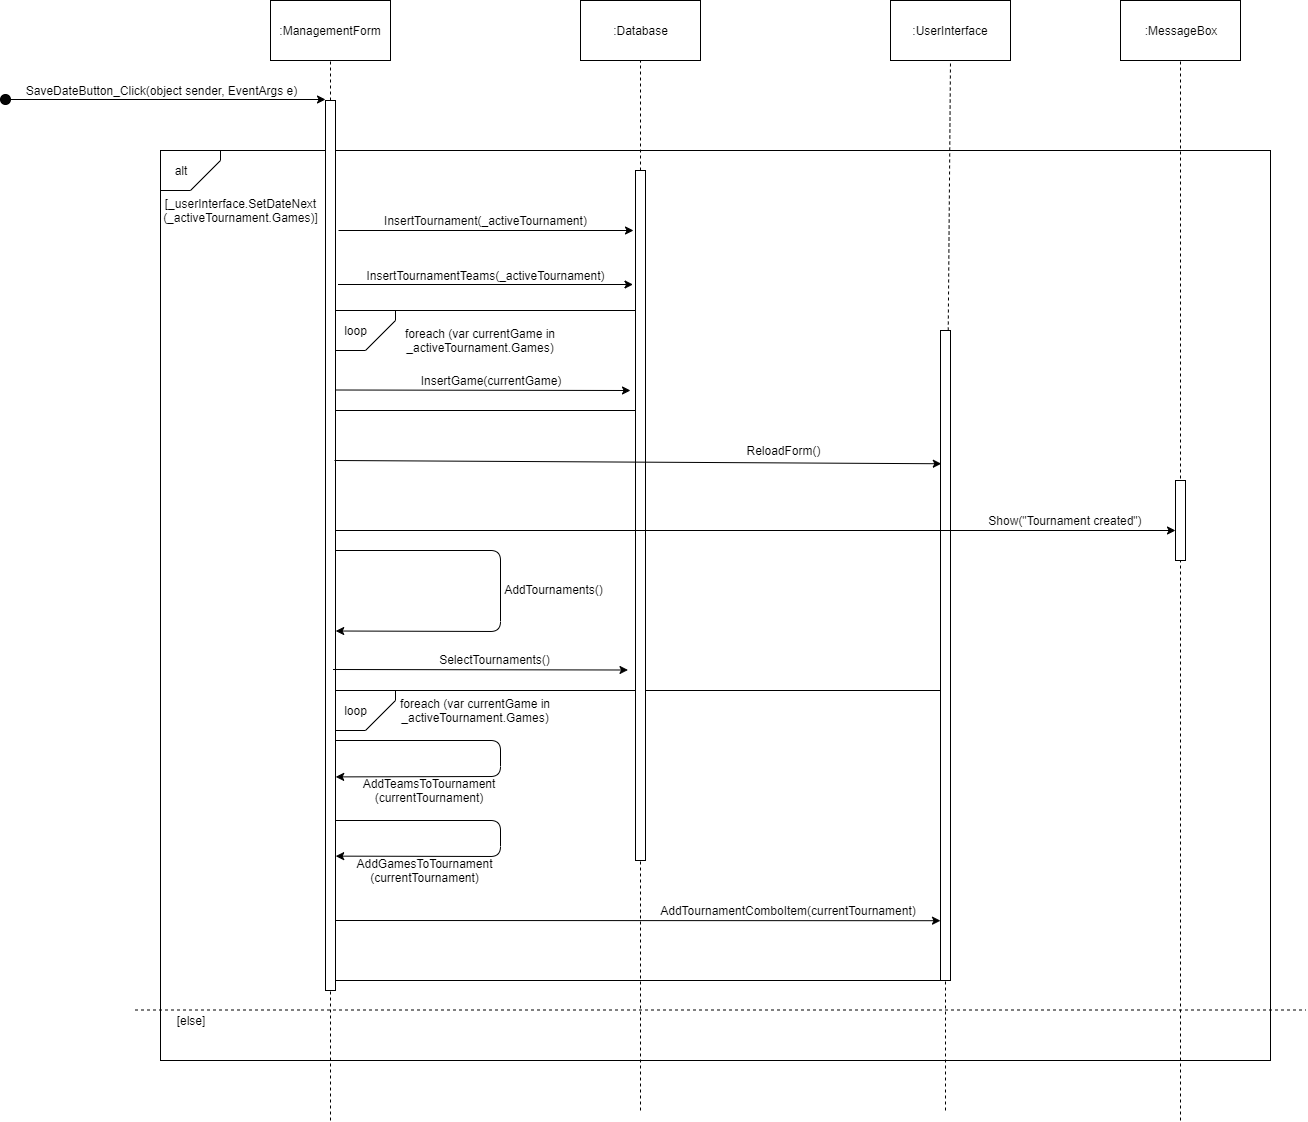

The diagram above was exported from draw.io. Its source (the exported page's mxGraphModel, read from the mxfile embedded in the PNG):
<mxGraphModel dx="1438" dy="532" grid="1" gridSize="10" guides="1" tooltips="1" connect="1" arrows="1" fold="1" page="0" pageScale="1" pageWidth="827" pageHeight="1169" math="0" shadow="0">
  <root>
    <mxCell id="0" />
    <mxCell id="1" parent="0" />
    <mxCell id="b7Gk7HnFgItRBC6Jo_98-59" value="" style="rounded=0;whiteSpace=wrap;html=1;shadow=0;fillColor=none;" vertex="1" parent="1">
      <mxGeometry x="265" y="810" width="605" height="290" as="geometry" />
    </mxCell>
    <mxCell id="b7Gk7HnFgItRBC6Jo_98-32" value="" style="rounded=0;whiteSpace=wrap;html=1;fillColor=none;shadow=0;" vertex="1" parent="1">
      <mxGeometry x="265" y="430" width="305" height="100" as="geometry" />
    </mxCell>
    <mxCell id="b7Gk7HnFgItRBC6Jo_98-1" value="" style="rounded=0;whiteSpace=wrap;html=1;fillColor=none;shadow=0;" vertex="1" parent="1">
      <mxGeometry x="90" y="270" width="1110" height="910" as="geometry" />
    </mxCell>
    <mxCell id="b7Gk7HnFgItRBC6Jo_98-2" value=":ManagementForm" style="rounded=0;whiteSpace=wrap;html=1;" vertex="1" parent="1">
      <mxGeometry x="200" y="120" width="120" height="60" as="geometry" />
    </mxCell>
    <mxCell id="b7Gk7HnFgItRBC6Jo_98-3" value=":UserInterface" style="rounded=0;whiteSpace=wrap;html=1;" vertex="1" parent="1">
      <mxGeometry x="820" y="120" width="120" height="60" as="geometry" />
    </mxCell>
    <mxCell id="b7Gk7HnFgItRBC6Jo_98-4" value="" style="endArrow=none;dashed=1;html=1;entryX=0.5;entryY=1;entryDx=0;entryDy=0;" edge="1" parent="1" target="b7Gk7HnFgItRBC6Jo_98-2">
      <mxGeometry width="50" height="50" relative="1" as="geometry">
        <mxPoint x="260" y="1240" as="sourcePoint" />
        <mxPoint x="250" y="200" as="targetPoint" />
      </mxGeometry>
    </mxCell>
    <mxCell id="b7Gk7HnFgItRBC6Jo_98-5" value="" style="endArrow=none;dashed=1;html=1;entryX=0.5;entryY=1;entryDx=0;entryDy=0;" edge="1" parent="1" source="b7Gk7HnFgItRBC6Jo_98-9" target="b7Gk7HnFgItRBC6Jo_98-3">
      <mxGeometry width="50" height="50" relative="1" as="geometry">
        <mxPoint x="489.5" y="570" as="sourcePoint" />
        <mxPoint x="500" y="210" as="targetPoint" />
      </mxGeometry>
    </mxCell>
    <mxCell id="b7Gk7HnFgItRBC6Jo_98-6" value="" style="rounded=0;whiteSpace=wrap;html=1;" vertex="1" parent="1">
      <mxGeometry x="255" y="220" width="10" height="890" as="geometry" />
    </mxCell>
    <mxCell id="b7Gk7HnFgItRBC6Jo_98-7" value="" style="endArrow=classic;html=1;" edge="1" parent="1">
      <mxGeometry width="50" height="50" relative="1" as="geometry">
        <mxPoint x="-60" y="219" as="sourcePoint" />
        <mxPoint x="255" y="219" as="targetPoint" />
      </mxGeometry>
    </mxCell>
    <mxCell id="b7Gk7HnFgItRBC6Jo_98-8" value="" style="ellipse;whiteSpace=wrap;html=1;aspect=fixed;fillColor=#050505;" vertex="1" parent="1">
      <mxGeometry x="-70" y="214" width="10" height="10" as="geometry" />
    </mxCell>
    <mxCell id="b7Gk7HnFgItRBC6Jo_98-9" value="" style="rounded=0;whiteSpace=wrap;html=1;" vertex="1" parent="1">
      <mxGeometry x="870" y="450" width="10" height="650" as="geometry" />
    </mxCell>
    <mxCell id="b7Gk7HnFgItRBC6Jo_98-10" value="" style="endArrow=none;dashed=1;html=1;entryX=0.5;entryY=1;entryDx=0;entryDy=0;" edge="1" parent="1" target="b7Gk7HnFgItRBC6Jo_98-9">
      <mxGeometry width="50" height="50" relative="1" as="geometry">
        <mxPoint x="875" y="1230" as="sourcePoint" />
        <mxPoint x="490" y="180" as="targetPoint" />
      </mxGeometry>
    </mxCell>
    <mxCell id="b7Gk7HnFgItRBC6Jo_98-11" value="SaveDateButton_Click(object sender, EventArgs e)" style="text;html=1;strokeColor=none;fillColor=none;align=center;verticalAlign=middle;whiteSpace=wrap;rounded=0;" vertex="1" parent="1">
      <mxGeometry x="-50" y="200" width="280" height="20" as="geometry" />
    </mxCell>
    <mxCell id="b7Gk7HnFgItRBC6Jo_98-12" value=":Database" style="rounded=0;whiteSpace=wrap;html=1;" vertex="1" parent="1">
      <mxGeometry x="510" y="120" width="120" height="60" as="geometry" />
    </mxCell>
    <mxCell id="b7Gk7HnFgItRBC6Jo_98-13" value="" style="endArrow=none;dashed=1;html=1;entryX=0.5;entryY=1;entryDx=0;entryDy=0;" edge="1" parent="1" source="b7Gk7HnFgItRBC6Jo_98-17" target="b7Gk7HnFgItRBC6Jo_98-12">
      <mxGeometry width="50" height="50" relative="1" as="geometry">
        <mxPoint x="569.5" y="590" as="sourcePoint" />
        <mxPoint x="570" y="330" as="targetPoint" />
      </mxGeometry>
    </mxCell>
    <mxCell id="b7Gk7HnFgItRBC6Jo_98-14" value="" style="endArrow=classic;html=1;strokeColor=#000000;" edge="1" parent="1">
      <mxGeometry width="50" height="50" relative="1" as="geometry">
        <mxPoint x="268" y="350" as="sourcePoint" />
        <mxPoint x="563" y="350" as="targetPoint" />
      </mxGeometry>
    </mxCell>
    <mxCell id="b7Gk7HnFgItRBC6Jo_98-15" value="InsertTournament(_activeTournament)" style="text;html=1;strokeColor=none;fillColor=none;align=center;verticalAlign=middle;whiteSpace=wrap;rounded=0;" vertex="1" parent="1">
      <mxGeometry x="290" y="329.5" width="250" height="20" as="geometry" />
    </mxCell>
    <mxCell id="b7Gk7HnFgItRBC6Jo_98-17" value="" style="rounded=0;whiteSpace=wrap;html=1;" vertex="1" parent="1">
      <mxGeometry x="565" y="290" width="10" height="690" as="geometry" />
    </mxCell>
    <mxCell id="b7Gk7HnFgItRBC6Jo_98-18" value="" style="endArrow=none;dashed=1;html=1;entryX=0.5;entryY=1;entryDx=0;entryDy=0;" edge="1" parent="1" target="b7Gk7HnFgItRBC6Jo_98-17">
      <mxGeometry width="50" height="50" relative="1" as="geometry">
        <mxPoint x="570" y="1230" as="sourcePoint" />
        <mxPoint x="570" y="330" as="targetPoint" />
      </mxGeometry>
    </mxCell>
    <mxCell id="b7Gk7HnFgItRBC6Jo_98-20" value="" style="shape=card;whiteSpace=wrap;html=1;shadow=0;fillColor=none;rotation=180;" vertex="1" parent="1">
      <mxGeometry x="90" y="270" width="60" height="40" as="geometry" />
    </mxCell>
    <mxCell id="b7Gk7HnFgItRBC6Jo_98-21" value="alt" style="text;html=1;strokeColor=none;fillColor=none;align=center;verticalAlign=middle;whiteSpace=wrap;rounded=0;shadow=0;" vertex="1" parent="1">
      <mxGeometry x="90" y="280" width="40" height="20" as="geometry" />
    </mxCell>
    <mxCell id="b7Gk7HnFgItRBC6Jo_98-22" value="[_userInterface.SetDateNext&lt;br&gt;(_activeTournament.Games)]" style="text;html=1;strokeColor=none;fillColor=none;align=center;verticalAlign=middle;whiteSpace=wrap;rounded=0;shadow=0;" vertex="1" parent="1">
      <mxGeometry x="100" y="310" width="140" height="40" as="geometry" />
    </mxCell>
    <mxCell id="b7Gk7HnFgItRBC6Jo_98-23" value="[else]" style="text;html=1;strokeColor=none;fillColor=none;align=center;verticalAlign=middle;whiteSpace=wrap;rounded=0;shadow=0;" vertex="1" parent="1">
      <mxGeometry x="100" y="1130" width="40" height="20" as="geometry" />
    </mxCell>
    <mxCell id="b7Gk7HnFgItRBC6Jo_98-24" value="" style="endArrow=none;dashed=1;html=1;strokeColor=#000000;" edge="1" parent="1">
      <mxGeometry width="50" height="50" relative="1" as="geometry">
        <mxPoint x="64.5" y="1129.5" as="sourcePoint" />
        <mxPoint x="1235.2999267578125" y="1129.5" as="targetPoint" />
      </mxGeometry>
    </mxCell>
    <mxCell id="b7Gk7HnFgItRBC6Jo_98-28" value="InsertTournamentTeams(_activeTournament)" style="text;html=1;strokeColor=none;fillColor=none;align=center;verticalAlign=middle;whiteSpace=wrap;rounded=0;" vertex="1" parent="1">
      <mxGeometry x="290" y="384.5" width="250" height="20" as="geometry" />
    </mxCell>
    <mxCell id="b7Gk7HnFgItRBC6Jo_98-29" value="" style="endArrow=classic;html=1;strokeColor=#000000;" edge="1" parent="1">
      <mxGeometry width="50" height="50" relative="1" as="geometry">
        <mxPoint x="267.5" y="404" as="sourcePoint" />
        <mxPoint x="562.5" y="404" as="targetPoint" />
      </mxGeometry>
    </mxCell>
    <mxCell id="b7Gk7HnFgItRBC6Jo_98-30" value="InsertGame(currentGame)" style="text;html=1;strokeColor=none;fillColor=none;align=center;verticalAlign=middle;whiteSpace=wrap;rounded=0;" vertex="1" parent="1">
      <mxGeometry x="295" y="490" width="250" height="20" as="geometry" />
    </mxCell>
    <mxCell id="b7Gk7HnFgItRBC6Jo_98-31" value="" style="endArrow=classic;html=1;strokeColor=#000000;" edge="1" parent="1">
      <mxGeometry width="50" height="50" relative="1" as="geometry">
        <mxPoint x="265" y="509.5" as="sourcePoint" />
        <mxPoint x="560" y="510" as="targetPoint" />
      </mxGeometry>
    </mxCell>
    <mxCell id="b7Gk7HnFgItRBC6Jo_98-33" value="" style="shape=card;whiteSpace=wrap;html=1;shadow=0;fillColor=none;rotation=180;" vertex="1" parent="1">
      <mxGeometry x="265" y="430" width="60" height="40" as="geometry" />
    </mxCell>
    <mxCell id="b7Gk7HnFgItRBC6Jo_98-34" value="loop" style="text;html=1;strokeColor=none;fillColor=none;align=center;verticalAlign=middle;whiteSpace=wrap;rounded=0;shadow=0;" vertex="1" parent="1">
      <mxGeometry x="265" y="440" width="40" height="20" as="geometry" />
    </mxCell>
    <mxCell id="b7Gk7HnFgItRBC6Jo_98-35" value="foreach (var currentGame in _activeTournament.Games)" style="text;html=1;strokeColor=none;fillColor=none;align=center;verticalAlign=middle;whiteSpace=wrap;rounded=0;shadow=0;" vertex="1" parent="1">
      <mxGeometry x="330" y="440" width="160" height="40" as="geometry" />
    </mxCell>
    <mxCell id="b7Gk7HnFgItRBC6Jo_98-36" value="" style="endArrow=classic;html=1;strokeColor=#000000;entryX=0.08;entryY=0.205;entryDx=0;entryDy=0;entryPerimeter=0;" edge="1" parent="1" target="b7Gk7HnFgItRBC6Jo_98-9">
      <mxGeometry width="50" height="50" relative="1" as="geometry">
        <mxPoint x="264" y="580" as="sourcePoint" />
        <mxPoint x="565" y="580" as="targetPoint" />
      </mxGeometry>
    </mxCell>
    <mxCell id="b7Gk7HnFgItRBC6Jo_98-37" value="ReloadForm()" style="text;html=1;strokeColor=none;fillColor=none;align=center;verticalAlign=middle;whiteSpace=wrap;rounded=0;" vertex="1" parent="1">
      <mxGeometry x="650" y="560" width="125" height="20" as="geometry" />
    </mxCell>
    <mxCell id="b7Gk7HnFgItRBC6Jo_98-38" value="" style="endArrow=classic;html=1;strokeColor=#000000;entryX=1.02;entryY=0.91;entryDx=0;entryDy=0;entryPerimeter=0;" edge="1" parent="1">
      <mxGeometry width="50" height="50" relative="1" as="geometry">
        <mxPoint x="265.5" y="670" as="sourcePoint" />
        <mxPoint x="265.20000000000005" y="750.5" as="targetPoint" />
        <Array as="points">
          <mxPoint x="430" y="670" />
          <mxPoint x="430" y="751" />
        </Array>
      </mxGeometry>
    </mxCell>
    <mxCell id="b7Gk7HnFgItRBC6Jo_98-39" value="AddTournaments()" style="text;html=1;strokeColor=none;fillColor=none;align=center;verticalAlign=middle;whiteSpace=wrap;rounded=0;" vertex="1" parent="1">
      <mxGeometry x="427" y="699" width="113" height="20" as="geometry" />
    </mxCell>
    <mxCell id="b7Gk7HnFgItRBC6Jo_98-40" value=":MessageBox" style="rounded=0;whiteSpace=wrap;html=1;" vertex="1" parent="1">
      <mxGeometry x="1050" y="120" width="120" height="60" as="geometry" />
    </mxCell>
    <mxCell id="b7Gk7HnFgItRBC6Jo_98-41" value="" style="endArrow=none;dashed=1;html=1;entryX=0.5;entryY=1;entryDx=0;entryDy=0;" edge="1" parent="1" target="b7Gk7HnFgItRBC6Jo_98-40">
      <mxGeometry width="50" height="50" relative="1" as="geometry">
        <mxPoint x="1110" y="1240" as="sourcePoint" />
        <mxPoint x="730" y="210" as="targetPoint" />
      </mxGeometry>
    </mxCell>
    <mxCell id="b7Gk7HnFgItRBC6Jo_98-42" value="" style="rounded=0;whiteSpace=wrap;html=1;" vertex="1" parent="1">
      <mxGeometry x="1105" y="600" width="10" height="80" as="geometry" />
    </mxCell>
    <mxCell id="b7Gk7HnFgItRBC6Jo_98-43" value="" style="endArrow=classic;html=1;strokeColor=#000000;" edge="1" parent="1">
      <mxGeometry width="50" height="50" relative="1" as="geometry">
        <mxPoint x="265" y="650" as="sourcePoint" />
        <mxPoint x="1105" y="650" as="targetPoint" />
      </mxGeometry>
    </mxCell>
    <mxCell id="b7Gk7HnFgItRBC6Jo_98-44" value="Show(&quot;Tournament created&quot;)" style="text;html=1;strokeColor=none;fillColor=none;align=center;verticalAlign=middle;whiteSpace=wrap;rounded=0;" vertex="1" parent="1">
      <mxGeometry x="910" y="630" width="170" height="20" as="geometry" />
    </mxCell>
    <mxCell id="b7Gk7HnFgItRBC6Jo_98-46" value="SelectTournaments()" style="text;html=1;strokeColor=none;fillColor=none;align=center;verticalAlign=middle;whiteSpace=wrap;rounded=0;" vertex="1" parent="1">
      <mxGeometry x="368" y="769" width="113" height="20" as="geometry" />
    </mxCell>
    <mxCell id="b7Gk7HnFgItRBC6Jo_98-47" value="" style="endArrow=classic;html=1;strokeColor=#000000;" edge="1" parent="1">
      <mxGeometry width="50" height="50" relative="1" as="geometry">
        <mxPoint x="262.5" y="789" as="sourcePoint" />
        <mxPoint x="557.5" y="789.5" as="targetPoint" />
      </mxGeometry>
    </mxCell>
    <mxCell id="b7Gk7HnFgItRBC6Jo_98-48" value="" style="endArrow=classic;html=1;strokeColor=#000000;entryX=1.02;entryY=0.76;entryDx=0;entryDy=0;entryPerimeter=0;" edge="1" parent="1" target="b7Gk7HnFgItRBC6Jo_98-6">
      <mxGeometry width="50" height="50" relative="1" as="geometry">
        <mxPoint x="265.5" y="860" as="sourcePoint" />
        <mxPoint x="265.20000000000005" y="940.5" as="targetPoint" />
        <Array as="points">
          <mxPoint x="430" y="860" />
          <mxPoint x="430" y="896" />
        </Array>
      </mxGeometry>
    </mxCell>
    <mxCell id="b7Gk7HnFgItRBC6Jo_98-49" value="" style="endArrow=classic;html=1;strokeColor=#000000;entryX=1.02;entryY=0.889;entryDx=0;entryDy=0;entryPerimeter=0;" edge="1" parent="1">
      <mxGeometry width="50" height="50" relative="1" as="geometry">
        <mxPoint x="265.5" y="940" as="sourcePoint" />
        <mxPoint x="265.20000000000005" y="975.6399999999999" as="targetPoint" />
        <Array as="points">
          <mxPoint x="430" y="940" />
          <mxPoint x="430" y="976" />
        </Array>
      </mxGeometry>
    </mxCell>
    <mxCell id="b7Gk7HnFgItRBC6Jo_98-50" value="AddTeamsToTournament&lt;br&gt;(currentTournament)" style="text;html=1;strokeColor=none;fillColor=none;align=center;verticalAlign=middle;whiteSpace=wrap;rounded=0;" vertex="1" parent="1">
      <mxGeometry x="297" y="900" width="123" height="20" as="geometry" />
    </mxCell>
    <mxCell id="b7Gk7HnFgItRBC6Jo_98-51" value="AddGamesToTournament&lt;br&gt;(currentTournament)" style="text;html=1;strokeColor=none;fillColor=none;align=center;verticalAlign=middle;whiteSpace=wrap;rounded=0;" vertex="1" parent="1">
      <mxGeometry x="292" y="980" width="123" height="20" as="geometry" />
    </mxCell>
    <mxCell id="b7Gk7HnFgItRBC6Jo_98-53" value="" style="endArrow=classic;html=1;strokeColor=#000000;entryX=0;entryY=0.908;entryDx=0;entryDy=0;entryPerimeter=0;" edge="1" parent="1" target="b7Gk7HnFgItRBC6Jo_98-9">
      <mxGeometry width="50" height="50" relative="1" as="geometry">
        <mxPoint x="265" y="1040" as="sourcePoint" />
        <mxPoint x="560" y="1040.5" as="targetPoint" />
      </mxGeometry>
    </mxCell>
    <mxCell id="b7Gk7HnFgItRBC6Jo_98-54" value="AddTournamentComboItem(currentTournament)" style="text;html=1;strokeColor=none;fillColor=none;align=center;verticalAlign=middle;whiteSpace=wrap;rounded=0;" vertex="1" parent="1">
      <mxGeometry x="660" y="1020" width="115" height="20" as="geometry" />
    </mxCell>
    <mxCell id="b7Gk7HnFgItRBC6Jo_98-56" value="" style="shape=card;whiteSpace=wrap;html=1;shadow=0;fillColor=none;rotation=180;" vertex="1" parent="1">
      <mxGeometry x="265" y="810" width="60" height="40" as="geometry" />
    </mxCell>
    <mxCell id="b7Gk7HnFgItRBC6Jo_98-57" value="loop" style="text;html=1;strokeColor=none;fillColor=none;align=center;verticalAlign=middle;whiteSpace=wrap;rounded=0;shadow=0;" vertex="1" parent="1">
      <mxGeometry x="265" y="820" width="40" height="20" as="geometry" />
    </mxCell>
    <mxCell id="b7Gk7HnFgItRBC6Jo_98-58" value="foreach (var currentGame in _activeTournament.Games)" style="text;html=1;strokeColor=none;fillColor=none;align=center;verticalAlign=middle;whiteSpace=wrap;rounded=0;shadow=0;" vertex="1" parent="1">
      <mxGeometry x="325" y="810" width="160" height="40" as="geometry" />
    </mxCell>
  </root>
</mxGraphModel>